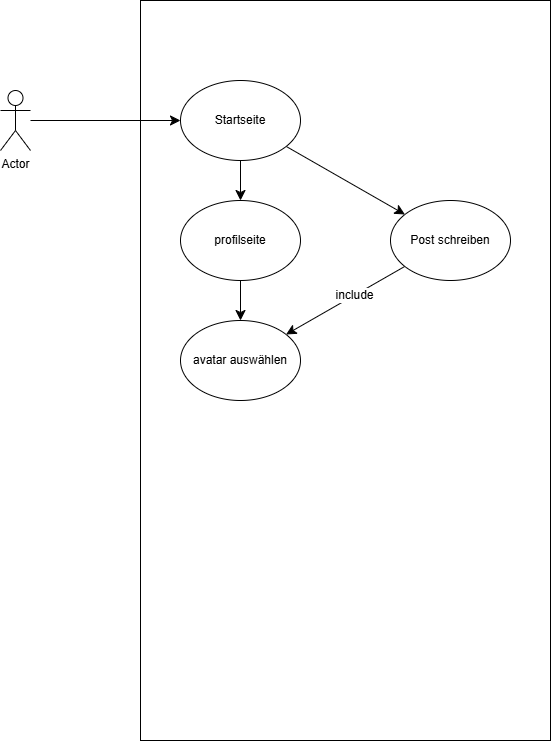

The diagram above was exported from draw.io. Its source (the exported page's mxGraphModel, read from the mxfile embedded in the PNG):
<mxGraphModel dx="1665" dy="829" grid="1" gridSize="10" guides="1" tooltips="1" connect="1" arrows="1" fold="1" page="1" pageScale="1" pageWidth="827" pageHeight="1169" math="0" shadow="0">
  <root>
    <mxCell id="0" />
    <mxCell id="1" parent="0" />
    <mxCell id="HpWIImcHhsrTxJ00ncDz-2" parent="1" style="rounded=0;whiteSpace=wrap;html=1;" value="" vertex="1">
      <mxGeometry height="740" width="410" x="300" y="30" as="geometry" />
    </mxCell>
    <mxCell id="HpWIImcHhsrTxJ00ncDz-9" edge="1" parent="1" source="HpWIImcHhsrTxJ00ncDz-3" style="edgeStyle=none;curved=1;rounded=0;orthogonalLoop=1;jettySize=auto;html=1;fontSize=12;startSize=8;endSize=8;" target="HpWIImcHhsrTxJ00ncDz-4">
      <mxGeometry relative="1" as="geometry" />
    </mxCell>
    <mxCell id="HpWIImcHhsrTxJ00ncDz-3" parent="1" style="shape=umlActor;verticalLabelPosition=bottom;verticalAlign=top;html=1;outlineConnect=0;" value="Actor" vertex="1">
      <mxGeometry height="60" width="30" x="160" y="120" as="geometry" />
    </mxCell>
    <mxCell id="HpWIImcHhsrTxJ00ncDz-14" edge="1" parent="1" source="HpWIImcHhsrTxJ00ncDz-4" style="edgeStyle=none;curved=1;rounded=0;orthogonalLoop=1;jettySize=auto;html=1;fontSize=12;startSize=8;endSize=8;" target="HpWIImcHhsrTxJ00ncDz-5">
      <mxGeometry relative="1" as="geometry" />
    </mxCell>
    <mxCell id="HpWIImcHhsrTxJ00ncDz-17" edge="1" parent="1" source="HpWIImcHhsrTxJ00ncDz-4" style="edgeStyle=none;curved=1;rounded=0;orthogonalLoop=1;jettySize=auto;html=1;fontSize=12;startSize=8;endSize=8;" target="HpWIImcHhsrTxJ00ncDz-8">
      <mxGeometry relative="1" as="geometry" />
    </mxCell>
    <mxCell id="HpWIImcHhsrTxJ00ncDz-4" parent="1" style="ellipse;whiteSpace=wrap;html=1;" value="Startseite" vertex="1">
      <mxGeometry height="80" width="120" x="340" y="110" as="geometry" />
    </mxCell>
    <mxCell id="HpWIImcHhsrTxJ00ncDz-15" edge="1" parent="1" source="HpWIImcHhsrTxJ00ncDz-5" style="edgeStyle=none;curved=1;rounded=0;orthogonalLoop=1;jettySize=auto;html=1;fontSize=12;startSize=8;endSize=8;" target="HpWIImcHhsrTxJ00ncDz-7">
      <mxGeometry relative="1" as="geometry" />
    </mxCell>
    <mxCell id="HpWIImcHhsrTxJ00ncDz-5" parent="1" style="ellipse;whiteSpace=wrap;html=1;" value="profilseite" vertex="1">
      <mxGeometry height="80" width="120" x="340" y="230" as="geometry" />
    </mxCell>
    <mxCell id="HpWIImcHhsrTxJ00ncDz-7" parent="1" style="ellipse;whiteSpace=wrap;html=1;" value="avatar auswählen" vertex="1">
      <mxGeometry height="80" width="120" x="340" y="350" as="geometry" />
    </mxCell>
    <mxCell id="HpWIImcHhsrTxJ00ncDz-16" edge="1" parent="1" source="HpWIImcHhsrTxJ00ncDz-8" style="edgeStyle=none;curved=1;rounded=0;orthogonalLoop=1;jettySize=auto;html=1;fontSize=12;startSize=8;endSize=8;" target="HpWIImcHhsrTxJ00ncDz-7">
      <mxGeometry relative="1" as="geometry" />
    </mxCell>
    <mxCell id="HpWIImcHhsrTxJ00ncDz-18" connectable="0" parent="HpWIImcHhsrTxJ00ncDz-16" style="edgeLabel;html=1;align=center;verticalAlign=middle;resizable=0;points=[];fontSize=12;" value="include" vertex="1">
      <mxGeometry relative="1" x="-0.151" as="geometry">
        <mxPoint as="offset" />
      </mxGeometry>
    </mxCell>
    <mxCell id="HpWIImcHhsrTxJ00ncDz-8" parent="1" style="ellipse;whiteSpace=wrap;html=1;" value="Post schreiben" vertex="1">
      <mxGeometry height="80" width="120" x="550" y="230" as="geometry" />
    </mxCell>
  </root>
</mxGraphModel>